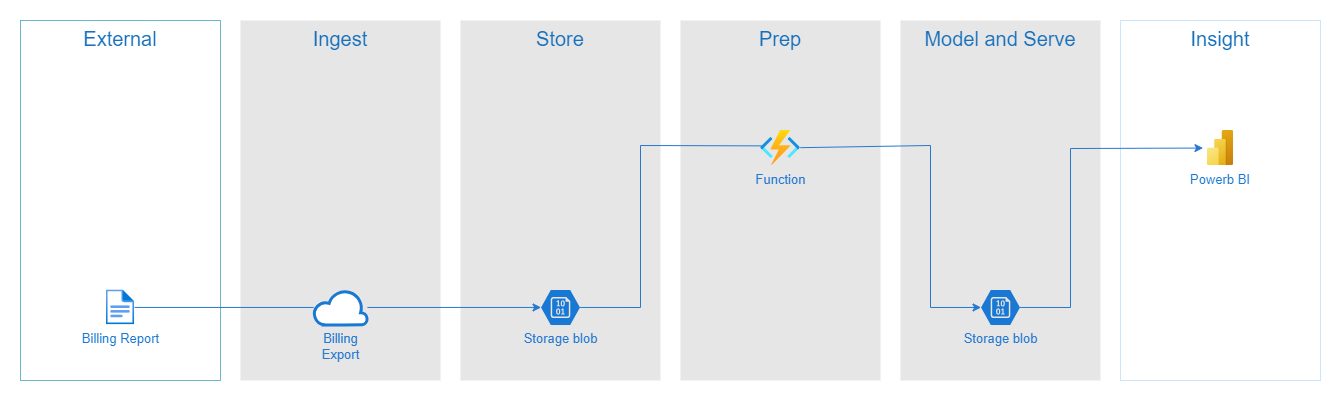

The diagram above was exported from draw.io. Its source (the exported page's mxGraphModel, read from the mxfile embedded in the PNG):
<mxGraphModel dx="1277" dy="1280" grid="1" gridSize="10" guides="1" tooltips="1" connect="1" arrows="1" fold="1" page="1" pageScale="1" pageWidth="1100" pageHeight="850" math="0" shadow="0">
  <root>
    <mxCell id="0" />
    <mxCell id="1" parent="0" />
    <mxCell id="26" value="" style="whiteSpace=wrap;html=1;strokeColor=none;fontSize=20;fontColor=#1770bc;verticalAlign=top;fillColor=#FFFFFF;" parent="1" vertex="1">
      <mxGeometry x="20" y="20" width="1340" height="400" as="geometry" />
    </mxCell>
    <mxCell id="27" value="External" style="whiteSpace=wrap;html=1;strokeColor=#6db8cc;fontSize=20;fontColor=#1770bc;verticalAlign=top;fillColor=#FFFFFF;" parent="1" vertex="1">
      <mxGeometry x="40" y="40" width="200" height="360" as="geometry" />
    </mxCell>
    <mxCell id="28" value="Ingest" style="whiteSpace=wrap;html=1;strokeColor=none;fontSize=20;fontColor=#1770bc;fillColor=#e6e6e6;verticalAlign=top;" parent="1" vertex="1">
      <mxGeometry x="260" y="40" width="200" height="360" as="geometry" />
    </mxCell>
    <mxCell id="29" value="Store" style="whiteSpace=wrap;html=1;strokeColor=none;fontSize=20;fontColor=#1770bc;fillColor=#e6e6e6;verticalAlign=top;" parent="1" vertex="1">
      <mxGeometry x="480" y="40" width="200" height="360" as="geometry" />
    </mxCell>
    <mxCell id="30" value="Prep" style="whiteSpace=wrap;html=1;strokeColor=none;fontSize=20;fontColor=#1770bc;fillColor=#e6e6e6;verticalAlign=top;" parent="1" vertex="1">
      <mxGeometry x="700" y="40" width="200" height="360" as="geometry" />
    </mxCell>
    <mxCell id="31" value="Model and Serve" style="whiteSpace=wrap;html=1;strokeColor=none;fontSize=20;fontColor=#1770bc;fillColor=#e6e6e6;verticalAlign=top;" parent="1" vertex="1">
      <mxGeometry x="920" y="40" width="200" height="360" as="geometry" />
    </mxCell>
    <mxCell id="32" value="Insight" style="whiteSpace=wrap;html=1;strokeColor=#CCE5FF;fontSize=20;fontColor=#1770bc;fillColor=#FFFFFF;gradientColor=none;verticalAlign=top;" parent="1" vertex="1">
      <mxGeometry x="1140" y="40" width="200" height="360" as="geometry" />
    </mxCell>
    <mxCell id="33" value="Storage blob" style="verticalLabelPosition=bottom;html=1;verticalAlign=top;align=center;strokeColor=none;fillColor=#1978d3;shape=mxgraph.azure.storage_blob;strokeWidth=3;fontSize=13;aspect=fixed;fontColor=#2678cf;" parent="1" vertex="1">
      <mxGeometry x="560.56" y="309.45" width="38.89" height="35" as="geometry" />
    </mxCell>
    <mxCell id="34" value="Powerb BI" style="shape=image;verticalLabelPosition=bottom;verticalAlign=top;imageAspect=0;aspect=fixed;image=data:image/svg+xml,(base64 omitted: 2904 chars);fontColor=#1978d3;imageBackground=none;imageBorder=none;fontSize=13;" parent="1" vertex="1">
      <mxGeometry x="1222.5" y="150" width="35" height="35" as="geometry" />
    </mxCell>
    <mxCell id="35" value="" style="edgeStyle=none;html=1;fontSize=13;fontColor=#2678cf;strokeColor=#2678cf;entryX=0;entryY=0.5;entryDx=0;entryDy=0;entryPerimeter=0;rounded=0;startArrow=none;" parent="1" source="39" target="33" edge="1">
      <mxGeometry relative="1" as="geometry" />
    </mxCell>
    <mxCell id="36" value="Billing Report" style="aspect=fixed;html=1;points=[];align=center;image;fontSize=13;image=img/lib/azure2/general/File.svg;labelBackgroundColor=none;fontColor=#1978d3;imageBackground=none;" parent="1" vertex="1">
      <mxGeometry x="125.8" y="309.45" width="28.4" height="35" as="geometry" />
    </mxCell>
    <mxCell id="37" value="" style="edgeStyle=none;html=1;fontSize=13;fontColor=#2678cf;strokeColor=#2678cf;exitX=1;exitY=0.5;exitDx=0;exitDy=0;exitPerimeter=0;rounded=0;startArrow=none;" parent="1" source="41" target="34" edge="1">
      <mxGeometry relative="1" as="geometry">
        <mxPoint x="520" y="269.9967214654768" as="sourcePoint" />
        <mxPoint x="931.6" y="273.38000000000005" as="targetPoint" />
        <Array as="points">
          <mxPoint x="1090" y="327" />
          <mxPoint x="1090" y="168" />
        </Array>
      </mxGeometry>
    </mxCell>
    <mxCell id="38" value="" style="edgeStyle=none;html=1;fontSize=13;fontColor=#2678cf;strokeColor=#2678cf;entryX=0;entryY=0.5;entryDx=0;entryDy=0;entryPerimeter=0;rounded=0;endArrow=none;" parent="1" source="36" target="39" edge="1">
      <mxGeometry relative="1" as="geometry">
        <mxPoint x="138.39999999999998" y="326.95000000000005" as="sourcePoint" />
        <mxPoint x="550" y="326.95000000000005" as="targetPoint" />
      </mxGeometry>
    </mxCell>
    <mxCell id="39" value="Billing &lt;br style=&quot;font-size: 13px;&quot;&gt;Export" style="verticalLabelPosition=bottom;html=1;verticalAlign=top;align=center;strokeColor=#1978d3;fillColor=#FFFFFF;shape=mxgraph.azure.cloud;strokeWidth=3;aspect=fixed;fontColor=#2678cf;fontSize=13;" parent="1" vertex="1">
      <mxGeometry x="333.08" y="309.45" width="53.84" height="35" as="geometry" />
    </mxCell>
    <mxCell id="40" value="" style="edgeStyle=none;html=1;fontSize=13;fontColor=#2678cf;strokeColor=#2678cf;exitX=1;exitY=0.5;exitDx=0;exitDy=0;exitPerimeter=0;rounded=0;endArrow=none;" parent="1" source="33" edge="1">
      <mxGeometry relative="1" as="geometry">
        <mxPoint x="599.45" y="326.95000000000005" as="sourcePoint" />
        <mxPoint x="782.5" y="165.385" as="targetPoint" />
        <Array as="points">
          <mxPoint x="660" y="327" />
          <mxPoint x="660" y="165" />
        </Array>
      </mxGeometry>
    </mxCell>
    <mxCell id="41" value="Storage blob" style="verticalLabelPosition=bottom;html=1;verticalAlign=top;align=center;strokeColor=none;fillColor=#1978d3;shape=mxgraph.azure.storage_blob;strokeWidth=3;fontSize=13;aspect=fixed;fontColor=#2678cf;" parent="1" vertex="1">
      <mxGeometry x="1000.56" y="309.45" width="38.89" height="35" as="geometry" />
    </mxCell>
    <mxCell id="48" value="" style="edgeStyle=none;html=1;fontSize=13;fontColor=#2678cf;strokeColor=#2678cf;rounded=0;startArrow=none;endArrow=classic;endFill=1;" parent="1" source="49" target="41" edge="1">
      <mxGeometry relative="1" as="geometry">
        <mxPoint x="817.5" y="165.38866666666672" as="sourcePoint" />
        <mxPoint x="1222.5" y="167.5" as="targetPoint" />
        <Array as="points">
          <mxPoint x="950" y="165" />
          <mxPoint x="950" y="327" />
        </Array>
      </mxGeometry>
    </mxCell>
    <mxCell id="50" value="" style="edgeStyle=none;html=1;fontSize=13;fontColor=#2678cf;strokeColor=#2678cf;rounded=0;startArrow=none;endArrow=none;endFill=1;" parent="1" target="49" edge="1">
      <mxGeometry relative="1" as="geometry">
        <mxPoint x="817.5" y="165.38866666666672" as="sourcePoint" />
        <mxPoint x="1000.56" y="326.96388829369334" as="targetPoint" />
        <Array as="points" />
      </mxGeometry>
    </mxCell>
    <mxCell id="49" value="Function" style="aspect=fixed;html=1;points=[];align=center;image;fontSize=13;image=img/lib/azure2/compute/Function_Apps.svg;fontColor=#2678cf;labelBackgroundColor=none;" parent="1" vertex="1">
      <mxGeometry x="780.17" y="150" width="39.67" height="35" as="geometry" />
    </mxCell>
  </root>
</mxGraphModel>